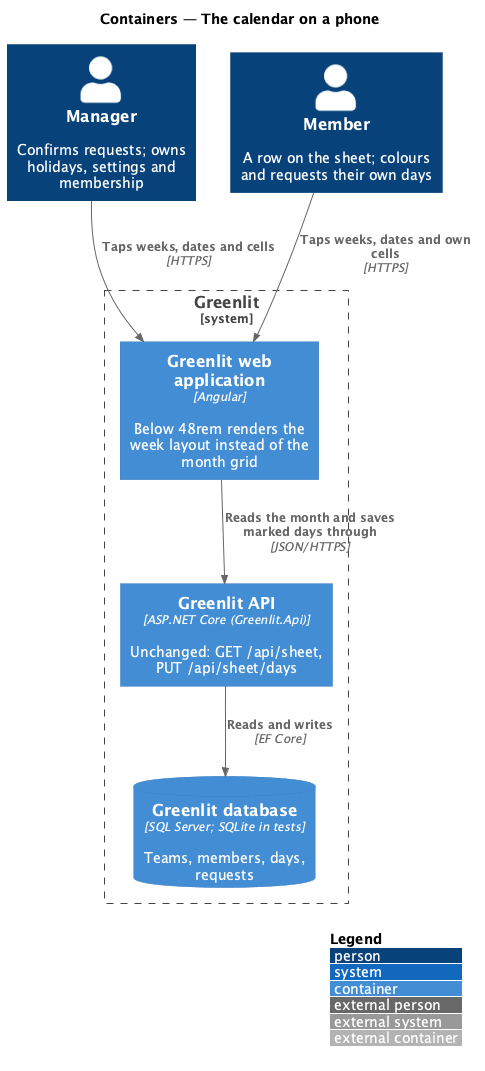

The diagram above was rendered by PlantUML. Its source (embedded in the PNG):
@startuml
!include <C4/C4_Container>
LAYOUT_WITH_LEGEND()
title Containers — The calendar on a phone

Person(manager, "Manager", "Confirms requests; owns holidays, settings and membership")
Person(member, "Member", "A row on the sheet; colours and requests their own days")
System_Boundary(greenlit, "Greenlit") {
  Container(spa, "Greenlit web application", "Angular", "Below 48rem renders the week layout instead of the month grid")
  Container(api, "Greenlit API", "ASP.NET Core (Greenlit.Api)", "Unchanged: GET /api/sheet, PUT /api/sheet/days")
  ContainerDb(db, "Greenlit database", "SQL Server; SQLite in tests", "Teams, members, days, requests")
}

Rel(manager, spa, "Taps weeks, dates and cells", "HTTPS")
Rel(member, spa, "Taps weeks, dates and own cells", "HTTPS")
Rel(spa, api, "Reads the month and saves marked days through", "JSON/HTTPS")
Rel(api, db, "Reads and writes", "EF Core")
@enduml